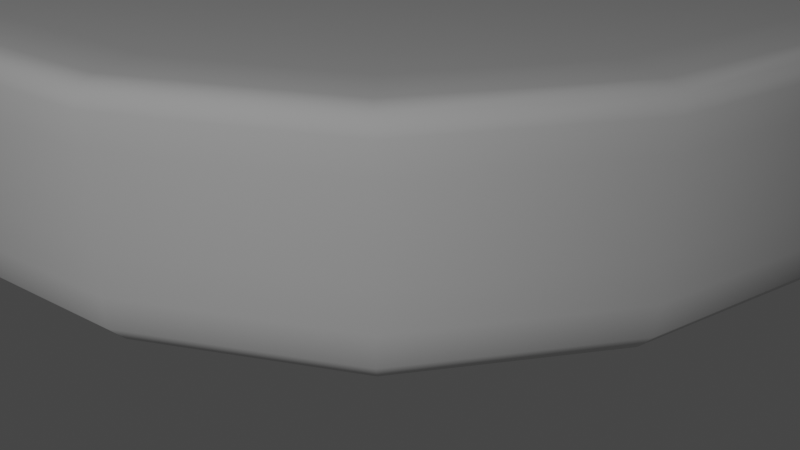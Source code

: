 # Source: untitled.blend  (saved by Blender 3.4.6; exported with 4.5.12 LTS)
import bpy
from mathutils import Matrix  # noqa: F401  (used for matrix-valued properties, if any)

bpy.ops.wm.read_factory_settings(use_empty=True)
scene = bpy.context.scene
scene.name = 'Scene'

# ---- collections
col_collection = bpy.data.collections.new('Collection'); scene.collection.children.link(col_collection)

# ---- world
world_world = bpy.data.worlds.new('World'); scene.world = world_world
world_world.use_nodes = True; world_world.node_tree.nodes.clear()
_N = world_world.node_tree.nodes; _L = world_world.node_tree.links
n0 = _N.new('ShaderNodeOutputWorld'); n0.name = 'World Output'; n0.location = (300, 300)
n1 = _N.new('ShaderNodeBackground'); n1.name = 'Background'; n1.location = (10, 300)
n1.inputs[0].default_value = (0.05088, 0.05088, 0.05088, 1.0)
_L.new(n1.outputs[0], n0.inputs[0])
n0.is_active_output = True
world_world.color = (0.05088, 0.05088, 0.05088)
world_world.use_sun_shadow = False
world_world.sun_shadow_jitter_overblur = 0.0

# ---- cameras
cam_camera = bpy.data.cameras.new('Camera')
cam_camera.clip_end = 100.0
cam_camera.ortho_scale = 7.314

# ---- lights
light_light = bpy.data.lights.new('Light', 'POINT')
light_light.transmission_factor = 0.0
light_light.energy = 1077.0
light_light.shadow_soft_size = 0.1
light_light.shadow_maximum_resolution = 0.006
light_light.use_absolute_resolution = True

# ---- meshes
me_cube_001 = bpy.data.meshes.new('Cube.001')
me_cube_001.from_pydata([(-1.0, -1.0, -0.5658), (-1.0, -1.0, -0.1677), (-1.0, 1.0, -0.5658), (-1.0, 1.0, -0.1677), (1.0, -1.0, -0.5658), (1.0, -1.0, -0.1677), (1.0, 1.0, -0.5658), (1.0, 1.0, -0.1677), (-1.0, -1.0, -0.6259), (-1.0, 1.0, -0.6259), (1.0, 1.0, -0.6259), (1.0, -1.0, -0.6259), (-1.0, -1.0, -0.2659), (-1.0, 1.0, -0.2659), (1.0, 1.0, -0.2659), (1.0, -1.0, -0.2659)], [], [(12, 1, 3, 13), (13, 3, 7, 14), (14, 7, 5, 15), (15, 5, 1, 12), (2, 6, 4, 0), (7, 3, 1, 5), (4, 11, 8, 0), (6, 10, 11, 4), (2, 9, 10, 6), (0, 8, 9, 2), (11, 15, 12, 8), (10, 14, 15, 11), (9, 13, 14, 10), (8, 12, 13, 9)])
me_cube_001.polygons.foreach_set('use_smooth', [True] * 14)
_uv = me_cube_001.uv_layers.new(name='UVMap')
_uv.uv.foreach_set('vector', [0.5761, 0.0, 0.625, 0.0, 0.625, 0.25, 0.5761, 0.25, 0.5761, 0.25, 0.625, 0.25, 0.625, 0.5, 0.5761, 0.5, 0.5761, 0.5, 0.625, 0.5, 0.625, 0.75, 0.5761, 0.75, 0.5761, 0.75, 0.625, 0.75, 0.625, 1.0, 0.5761, 1.0, 0.125, 0.5, 0.375, 0.5, 0.375, 0.75, 0.125, 0.75, 0.625, 0.5, 0.875, 0.5, 0.875, 0.75, 0.625, 0.75, 0.375, 0.75, 0.3969, 0.75, 0.3969, 1.0, 0.375, 1.0, 0.375, 0.5, 0.3969, 0.5, 0.3969, 0.75, 0.375, 0.75, 0.375, 0.25, 0.3969, 0.25, 0.3969, 0.5, 0.375, 0.5, 0.375, 0.0, 0.3969, 0.0, 0.3969, 0.25, 0.375, 0.25, 0.3969, 0.75, 0.5761, 0.75, 0.5761, 1.0, 0.3969, 1.0, 0.3969, 0.5, 0.5761, 0.5, 0.5761, 0.75, 0.3969, 0.75, 0.3969, 0.25, 0.5761, 0.25, 0.5761, 0.5, 0.3969, 0.5, 0.3969, 0.0, 0.5761, 0.0, 0.5761, 0.25, 0.3969, 0.25])
me_cube_001.update()

# ---- objects
ob_light = bpy.data.objects.new('Light', light_light)
ob_camera = bpy.data.objects.new('Camera', cam_camera)
ob_cube = bpy.data.objects.new('Cube', me_cube_001)

# ---- transforms, parenting, visibility, modifiers, constraints
ob_light.location = (6.984, -10.59, 7.578)
ob_light.rotation_euler = (0.6503, 0.05522, 1.866)
ob_light.lock_rotations_4d = False
ob_light.empty_display_type = 'ARROWS'
ob_light.color = (0.0, 0.0, 0.0, 0.0)
ob_light.lineart.crease_threshold = 0.0
ob_camera.location = (7.359, -6.926, 4.958)
ob_camera.rotation_euler = (1.109, 0.0, 0.8149)
ob_camera.lock_rotations_4d = False
ob_camera.empty_display_type = 'ARROWS'
ob_camera.color = (0.0, 0.0, 0.0, 0.0)
ob_camera.display_type = 'WIRE'
ob_camera.lineart.crease_threshold = 0.0
ob_cube.location = (0.0, 0.0, 0.0)
ob_cube.scale = (-4.935, -4.935, -4.935)
_m = ob_cube.modifiers.new('Subdivision', 'SUBSURF')
_m.levels = 4

# ---- collection membership
col_collection.objects.link(ob_light)
col_collection.objects.link(ob_camera)
col_collection.objects.link(ob_cube)

# ---- scene / render settings (as saved in the file)
scene.camera = ob_camera
scene.frame_start = 1; scene.frame_end = 250; scene.frame_set(1)
scene.render.engine = 'BLENDER_EEVEE_NEXT'
scene.cycles.sampling_pattern = 'TABULATED_SOBOL'
scene.cycles.use_light_tree = False
scene.view_settings.view_transform = 'Filmic'
bpy.context.view_layer.update()
